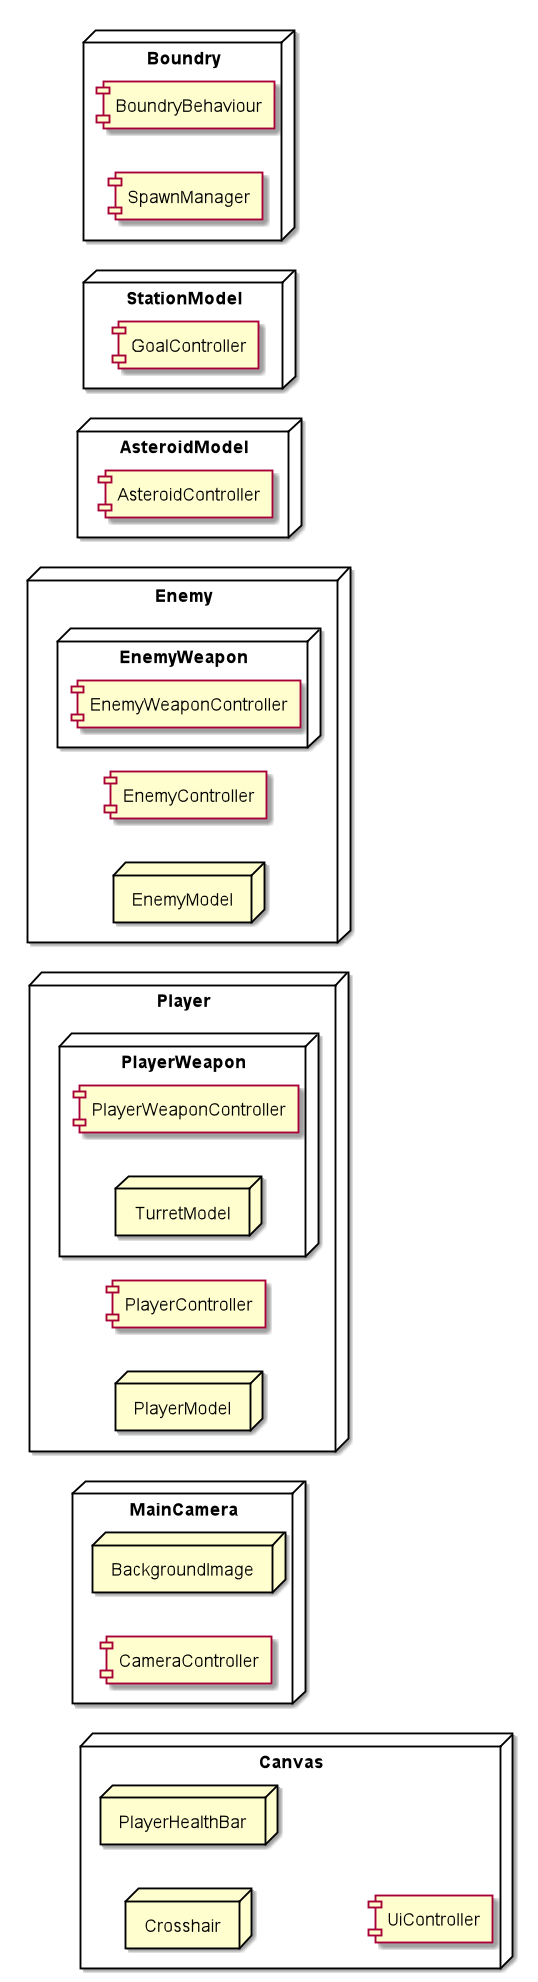

The diagram above was rendered by PlantUML. Its source (embedded in the PNG):
@startuml
left to right direction

node "MainCamera"{
    node "BackgroundImage"
    [CameraController]
}

node "Player"{
    [PlayerController]
    node "PlayerModel"
    node "PlayerWeapon"{
        [PlayerWeaponController]
        node "TurretModel"
    }
}

node "Enemy"{
    [EnemyController]
    node "EnemyModel"
    node "EnemyWeapon"{
        [EnemyWeaponController]
        node "TurretModel"
    }
}

node "AsteroidModel"{
    [AsteroidController]
}

node "StationModel"{
    [GoalController]
}

node "Boundry"{
    [BoundryBehaviour]
    [SpawnManager]
}

node "Canvas"{
    node "Crosshair"
    node "PlayerHealthBar"
    [UiController]
}

@enduml